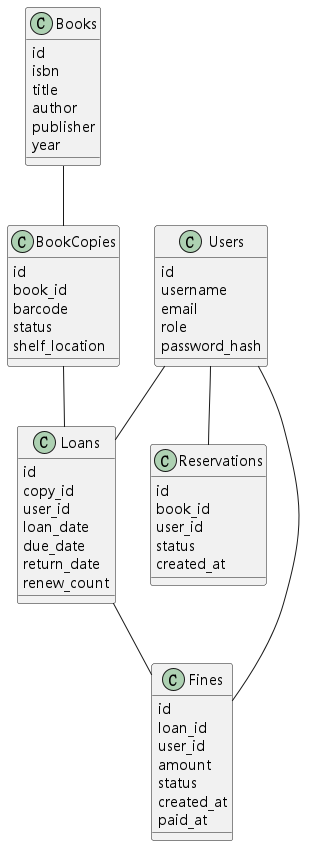

The diagram above was rendered by PlantUML. Its source (embedded in the PNG):
@startuml
skinparam defaultFontName "Microsoft YaHei"
skinparam defaultMonospacedFontName "Microsoft YaHei"
class Users {
  id
  username
  email
  role
  password_hash
}
class Books {
  id
  isbn
  title
  author
  publisher
  year
}
class BookCopies {
  id
  book_id
  barcode
  status
  shelf_location
}
class Loans {
  id
  copy_id
  user_id
  loan_date
  due_date
  return_date
  renew_count
}
class Reservations {
  id
  book_id
  user_id
  status
  created_at
}
class Fines {
  id
  loan_id
  user_id
  amount
  status
  created_at
  paid_at
}
Users -- Loans
Users -- Reservations
Users -- Fines
Books -- BookCopies
BookCopies -- Loans
Loans -- Fines
@enduml